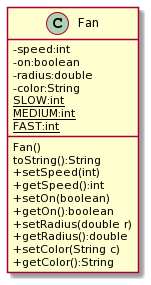

The diagram above was rendered by PlantUML. Its source (embedded in the PNG):
@startuml
skinparam ClassAttributeIconSize 0
class Fan {
  -speed:int
  -on:boolean
  -radius:double
  -color:String
  {static}SLOW:int
  {static}MEDIUM:int
  {static}FAST:int
  Fan()
  toString():String
  +setSpeed(int)
  +getSpeed():int
  +setOn(boolean)
  +getOn():boolean
  +setRadius(double r)
  +getRadius():double
  +setColor(String c)
  +getColor():String
}
@enduml